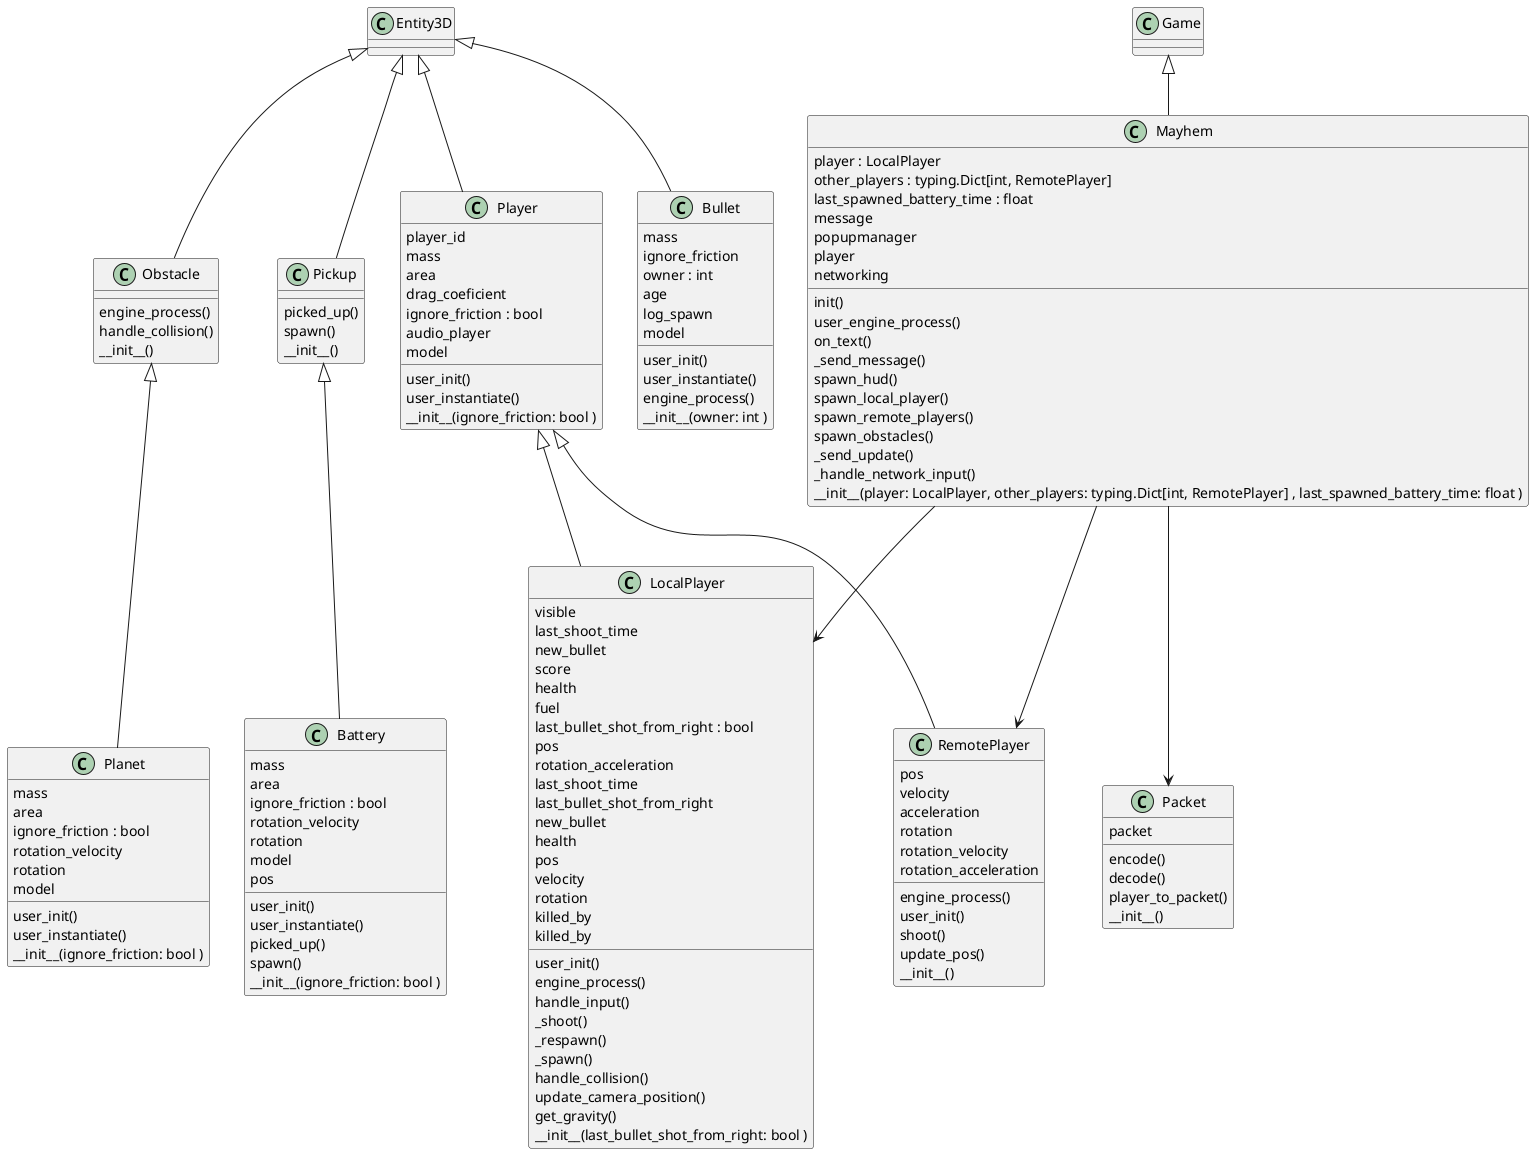

The diagram above was rendered by PlantUML. Its source (embedded in the PNG):
@startuml
class Obstacle {
    engine_process()
    handle_collision()
     __init__()
}
Entity3D <|-- Obstacle

class Planet {
    user_init()
    user_instantiate()
        mass
    area
    ignore_friction : bool 
    rotation_velocity
    rotation
    model
    __init__(ignore_friction: bool )
}
Obstacle <|-- Planet

class Pickup {
    picked_up()
    spawn()
        __init__()
}
Entity3D <|-- Pickup

class Battery {
    user_init()
    user_instantiate()
    picked_up()
    spawn()
        mass
    area
    ignore_friction : bool 
    rotation_velocity
    rotation
    model
    pos
    __init__(ignore_friction: bool )
}
Pickup <|-- Battery

class Player {
    user_init()
    user_instantiate()
        player_id
    mass
    area
    drag_coeficient
    ignore_friction : bool 
    audio_player
    model
    __init__(ignore_friction: bool )
}
Entity3D <|-- Player

class LocalPlayer {
    user_init()
    engine_process()
    handle_input()
    _shoot()
    _respawn()
    _spawn()
    handle_collision()
    update_camera_position()
    get_gravity()
        visible
    last_shoot_time
    new_bullet
    score
    health
    fuel
    last_bullet_shot_from_right : bool 
    pos
    rotation_acceleration
    last_shoot_time
    last_bullet_shot_from_right
    new_bullet
    health
    pos
    velocity
    rotation
    killed_by
    killed_by
    __init__(last_bullet_shot_from_right: bool )
}
Player <|-- LocalPlayer

class RemotePlayer {
    engine_process()
    user_init()
    shoot()
    update_pos()
        pos
    velocity
    acceleration
    rotation
    rotation_velocity
    rotation_acceleration
    __init__()
}
Player <|-- RemotePlayer

class Bullet {
    user_init()
    user_instantiate()
    engine_process()
        mass
    ignore_friction
    owner : int 
    age
    log_spawn
    model
    __init__(owner: int )
}
Entity3D <|-- Bullet

class Mayhem {
    init()
    user_engine_process()
    on_text()
    _send_message()
    spawn_hud()
    spawn_local_player()
    spawn_remote_players()
    spawn_obstacles()
    _send_update()
    _handle_network_input()
        player : LocalPlayer
    other_players : typing.Dict[int, RemotePlayer] 
    last_spawned_battery_time : float 
    message
    popupmanager
    player
    networking
    __init__(player: LocalPlayer, other_players: typing.Dict[int, RemotePlayer] , last_spawned_battery_time: float )
}
Game <|-- Mayhem
Mayhem --> LocalPlayer
Mayhem --> RemotePlayer

class Packet {
    encode()
    decode()
    player_to_packet()
        packet
    __init__()
}

Mayhem --> Packet
@enduml